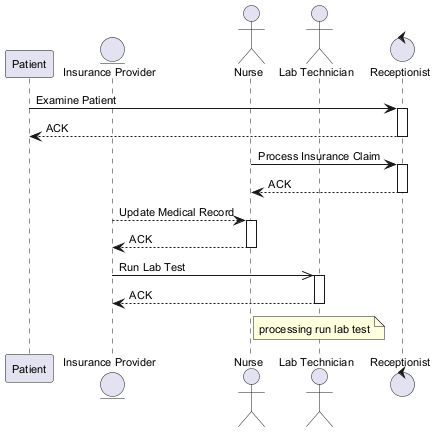

The diagram above was rendered by PlantUML. Its source (embedded in the PNG):
@startuml
skinparam backgroundColor #FFFFFF
skinparam classBackgroundColor #E8F4FA
skinparam classBorderColor #2C7DA0
skinparam defaultFontSize 11
participant "Patient" as P
entity "Insurance Provider" as IP
actor "Nurse" as N
actor "Lab Technician" as LT
control "Receptionist" as R
P -> R : Examine Patient
activate R
R --> P : ACK
deactivate R
N -> R : Process Insurance Claim
activate R
R --> N : ACK
deactivate R
IP --> N : Update Medical Record
activate N
N --> IP : ACK
deactivate N
IP ->> LT : Run Lab Test
activate LT
LT --> IP : ACK
deactivate LT
note over LT : processing run lab test
@enduml